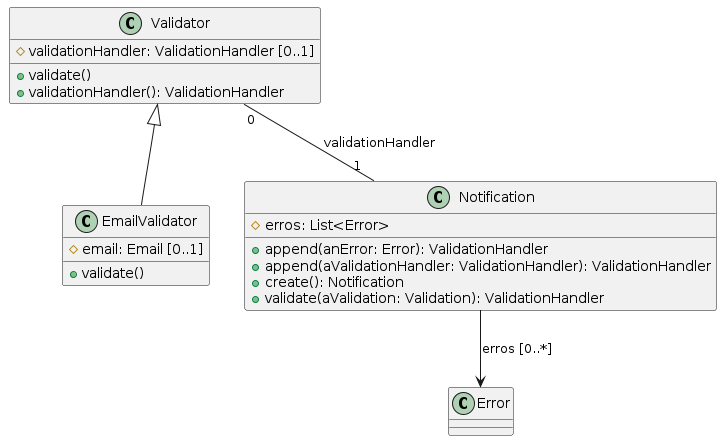

The diagram above was rendered by PlantUML. Its source (embedded in the PNG):
@startuml
class Validator {
    #validationHandler: ValidationHandler [0..1]
    +validate()
    +validationHandler(): ValidationHandler
}

class EmailValidator {
    #email: Email [0..1]
    +validate()
}

class Notification {
    #erros: List<Error>
    +append(anError: Error): ValidationHandler
    +append(aValidationHandler: ValidationHandler): ValidationHandler
    +create(): Notification
    +validate(aValidation: Validation): ValidationHandler
}

class Error

Validator <|-down- EmailValidator
Validator"0" -- "1"Notification : validationHandler
Notification -down-> Error : erros [0..*]
@enduml